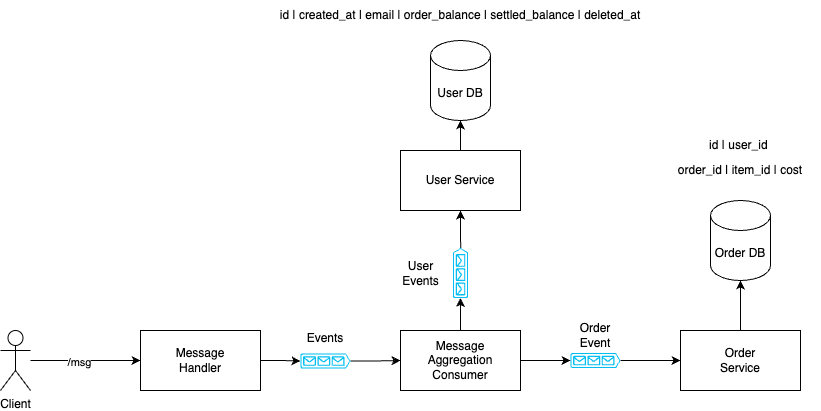

The diagram above was exported from draw.io. Its source (the exported page's mxGraphModel, read from the mxfile embedded in the PNG):
<mxGraphModel dx="1562" dy="2462" grid="1" gridSize="10" guides="1" tooltips="1" connect="1" arrows="1" fold="1" page="1" pageScale="1" pageWidth="1200" pageHeight="1600" math="0" shadow="0">
  <root>
    <mxCell id="0" />
    <mxCell id="1" parent="0" />
    <mxCell id="yzr77uyQxUYLI8qILmqw-5" style="edgeStyle=orthogonalEdgeStyle;rounded=0;orthogonalLoop=1;jettySize=auto;html=1;entryX=0;entryY=0.5;entryDx=0;entryDy=0;" parent="1" source="yzr77uyQxUYLI8qILmqw-1" target="yzr77uyQxUYLI8qILmqw-2" edge="1">
      <mxGeometry relative="1" as="geometry" />
    </mxCell>
    <mxCell id="yzr77uyQxUYLI8qILmqw-7" value="/msg" style="edgeLabel;html=1;align=center;verticalAlign=middle;resizable=0;points=[];" parent="yzr77uyQxUYLI8qILmqw-5" vertex="1" connectable="0">
      <mxGeometry x="-0.119" y="-1" relative="1" as="geometry">
        <mxPoint as="offset" />
      </mxGeometry>
    </mxCell>
    <mxCell id="yzr77uyQxUYLI8qILmqw-1" value="Client" style="shape=umlActor;verticalLabelPosition=bottom;verticalAlign=top;html=1;outlineConnect=0;" parent="1" vertex="1">
      <mxGeometry x="70" y="210" width="30" height="60" as="geometry" />
    </mxCell>
    <mxCell id="yzr77uyQxUYLI8qILmqw-2" value="Message&lt;div&gt;Handler&lt;/div&gt;" style="rounded=0;whiteSpace=wrap;html=1;" parent="1" vertex="1">
      <mxGeometry x="210" y="210" width="120" height="60" as="geometry" />
    </mxCell>
    <mxCell id="W-TI_5i-wPAmBTxkcoUL-2" style="edgeStyle=orthogonalEdgeStyle;rounded=0;orthogonalLoop=1;jettySize=auto;html=1;entryX=0;entryY=0.5;entryDx=0;entryDy=0;" parent="1" source="yzr77uyQxUYLI8qILmqw-3" target="yzr77uyQxUYLI8qILmqw-4" edge="1">
      <mxGeometry relative="1" as="geometry" />
    </mxCell>
    <mxCell id="yzr77uyQxUYLI8qILmqw-3" value="" style="verticalLabelPosition=bottom;html=1;verticalAlign=top;align=center;strokeColor=none;fillColor=#00BEF2;shape=mxgraph.azure.queue_generic;pointerEvents=1;" parent="1" vertex="1">
      <mxGeometry x="370" y="233" width="50" height="15" as="geometry" />
    </mxCell>
    <mxCell id="yzr77uyQxUYLI8qILmqw-4" value="Message&lt;div&gt;Aggregation&lt;br&gt;&lt;div&gt;Consumer&lt;/div&gt;&lt;/div&gt;" style="rounded=0;whiteSpace=wrap;html=1;" parent="1" vertex="1">
      <mxGeometry x="470" y="210" width="120" height="60" as="geometry" />
    </mxCell>
    <mxCell id="W-TI_5i-wPAmBTxkcoUL-1" style="edgeStyle=orthogonalEdgeStyle;rounded=0;orthogonalLoop=1;jettySize=auto;html=1;entryX=0;entryY=0.5;entryDx=0;entryDy=0;entryPerimeter=0;" parent="1" source="yzr77uyQxUYLI8qILmqw-2" target="yzr77uyQxUYLI8qILmqw-3" edge="1">
      <mxGeometry relative="1" as="geometry" />
    </mxCell>
    <mxCell id="W-TI_5i-wPAmBTxkcoUL-5" value="Order&lt;br&gt;Service" style="rounded=0;whiteSpace=wrap;html=1;" parent="1" vertex="1">
      <mxGeometry x="750" y="210" width="120" height="60" as="geometry" />
    </mxCell>
    <mxCell id="W-TI_5i-wPAmBTxkcoUL-6" value="Order DB" style="shape=cylinder3;whiteSpace=wrap;html=1;boundedLbl=1;backgroundOutline=1;size=15;" parent="1" vertex="1">
      <mxGeometry x="780" y="80" width="60" height="80" as="geometry" />
    </mxCell>
    <mxCell id="W-TI_5i-wPAmBTxkcoUL-7" style="edgeStyle=orthogonalEdgeStyle;rounded=0;orthogonalLoop=1;jettySize=auto;html=1;entryX=0.5;entryY=1;entryDx=0;entryDy=0;entryPerimeter=0;" parent="1" source="W-TI_5i-wPAmBTxkcoUL-5" target="W-TI_5i-wPAmBTxkcoUL-6" edge="1">
      <mxGeometry relative="1" as="geometry" />
    </mxCell>
    <mxCell id="W-TI_5i-wPAmBTxkcoUL-10" style="edgeStyle=orthogonalEdgeStyle;rounded=0;orthogonalLoop=1;jettySize=auto;html=1;entryX=0;entryY=0.5;entryDx=0;entryDy=0;" parent="1" source="W-TI_5i-wPAmBTxkcoUL-8" target="W-TI_5i-wPAmBTxkcoUL-5" edge="1">
      <mxGeometry relative="1" as="geometry" />
    </mxCell>
    <mxCell id="W-TI_5i-wPAmBTxkcoUL-8" value="" style="verticalLabelPosition=bottom;html=1;verticalAlign=top;align=center;strokeColor=none;fillColor=#00BEF2;shape=mxgraph.azure.queue_generic;pointerEvents=1;" parent="1" vertex="1">
      <mxGeometry x="640" y="232.5" width="50" height="15" as="geometry" />
    </mxCell>
    <mxCell id="W-TI_5i-wPAmBTxkcoUL-9" style="edgeStyle=orthogonalEdgeStyle;rounded=0;orthogonalLoop=1;jettySize=auto;html=1;entryX=0;entryY=0.5;entryDx=0;entryDy=0;entryPerimeter=0;" parent="1" source="yzr77uyQxUYLI8qILmqw-4" target="W-TI_5i-wPAmBTxkcoUL-8" edge="1">
      <mxGeometry relative="1" as="geometry" />
    </mxCell>
    <mxCell id="W-TI_5i-wPAmBTxkcoUL-11" value="Events" style="text;html=1;align=center;verticalAlign=middle;whiteSpace=wrap;rounded=0;" parent="1" vertex="1">
      <mxGeometry x="365" y="202.5" width="60" height="30" as="geometry" />
    </mxCell>
    <mxCell id="W-TI_5i-wPAmBTxkcoUL-12" value="Order Event" style="text;html=1;align=center;verticalAlign=middle;whiteSpace=wrap;rounded=0;" parent="1" vertex="1">
      <mxGeometry x="635" y="200" width="60" height="30" as="geometry" />
    </mxCell>
    <mxCell id="W-TI_5i-wPAmBTxkcoUL-13" value="User Service" style="rounded=0;whiteSpace=wrap;html=1;" parent="1" vertex="1">
      <mxGeometry x="470" y="30" width="120" height="60" as="geometry" />
    </mxCell>
    <mxCell id="W-TI_5i-wPAmBTxkcoUL-14" value="User DB" style="shape=cylinder3;whiteSpace=wrap;html=1;boundedLbl=1;backgroundOutline=1;size=15;" parent="1" vertex="1">
      <mxGeometry x="500" y="-80" width="60" height="80" as="geometry" />
    </mxCell>
    <mxCell id="W-TI_5i-wPAmBTxkcoUL-15" style="edgeStyle=orthogonalEdgeStyle;rounded=0;orthogonalLoop=1;jettySize=auto;html=1;entryX=0.5;entryY=1;entryDx=0;entryDy=0;entryPerimeter=0;" parent="1" source="W-TI_5i-wPAmBTxkcoUL-13" target="W-TI_5i-wPAmBTxkcoUL-14" edge="1">
      <mxGeometry relative="1" as="geometry" />
    </mxCell>
    <mxCell id="W-TI_5i-wPAmBTxkcoUL-37" value="id | created_at | email | order_balance | settled_balance | deleted_at" style="text;html=1;align=center;verticalAlign=middle;whiteSpace=wrap;rounded=0;" parent="1" vertex="1">
      <mxGeometry x="325" y="-120" width="410" height="30" as="geometry" />
    </mxCell>
    <mxCell id="W-TI_5i-wPAmBTxkcoUL-38" value="id | user_id&amp;nbsp;" style="text;html=1;align=center;verticalAlign=middle;whiteSpace=wrap;rounded=0;" parent="1" vertex="1">
      <mxGeometry x="735" y="10" width="150" height="30" as="geometry" />
    </mxCell>
    <mxCell id="W-TI_5i-wPAmBTxkcoUL-40" value="order_id | item_id | cost" style="text;html=1;align=center;verticalAlign=middle;whiteSpace=wrap;rounded=0;" parent="1" vertex="1">
      <mxGeometry x="730" y="40" width="160" height="20" as="geometry" />
    </mxCell>
    <mxCell id="W-TI_5i-wPAmBTxkcoUL-44" style="edgeStyle=orthogonalEdgeStyle;rounded=0;orthogonalLoop=1;jettySize=auto;html=1;exitX=1;exitY=0.51;exitDx=0;exitDy=0;exitPerimeter=0;entryX=0.5;entryY=1;entryDx=0;entryDy=0;" parent="1" source="W-TI_5i-wPAmBTxkcoUL-43" target="W-TI_5i-wPAmBTxkcoUL-13" edge="1">
      <mxGeometry relative="1" as="geometry" />
    </mxCell>
    <mxCell id="W-TI_5i-wPAmBTxkcoUL-43" value="" style="verticalLabelPosition=bottom;html=1;verticalAlign=top;align=center;strokeColor=none;fillColor=#00BEF2;shape=mxgraph.azure.queue_generic;pointerEvents=1;rotation=-90;" parent="1" vertex="1">
      <mxGeometry x="505" y="145" width="50" height="15" as="geometry" />
    </mxCell>
    <mxCell id="W-TI_5i-wPAmBTxkcoUL-45" style="edgeStyle=orthogonalEdgeStyle;rounded=0;orthogonalLoop=1;jettySize=auto;html=1;exitX=0.5;exitY=0;exitDx=0;exitDy=0;entryX=0;entryY=0.5;entryDx=0;entryDy=0;entryPerimeter=0;" parent="1" source="yzr77uyQxUYLI8qILmqw-4" target="W-TI_5i-wPAmBTxkcoUL-43" edge="1">
      <mxGeometry relative="1" as="geometry" />
    </mxCell>
    <mxCell id="W-TI_5i-wPAmBTxkcoUL-46" value="User&lt;br&gt;Events" style="text;html=1;align=center;verticalAlign=middle;resizable=0;points=[];autosize=1;strokeColor=none;fillColor=none;" parent="1" vertex="1">
      <mxGeometry x="460" y="133" width="60" height="40" as="geometry" />
    </mxCell>
  </root>
</mxGraphModel>